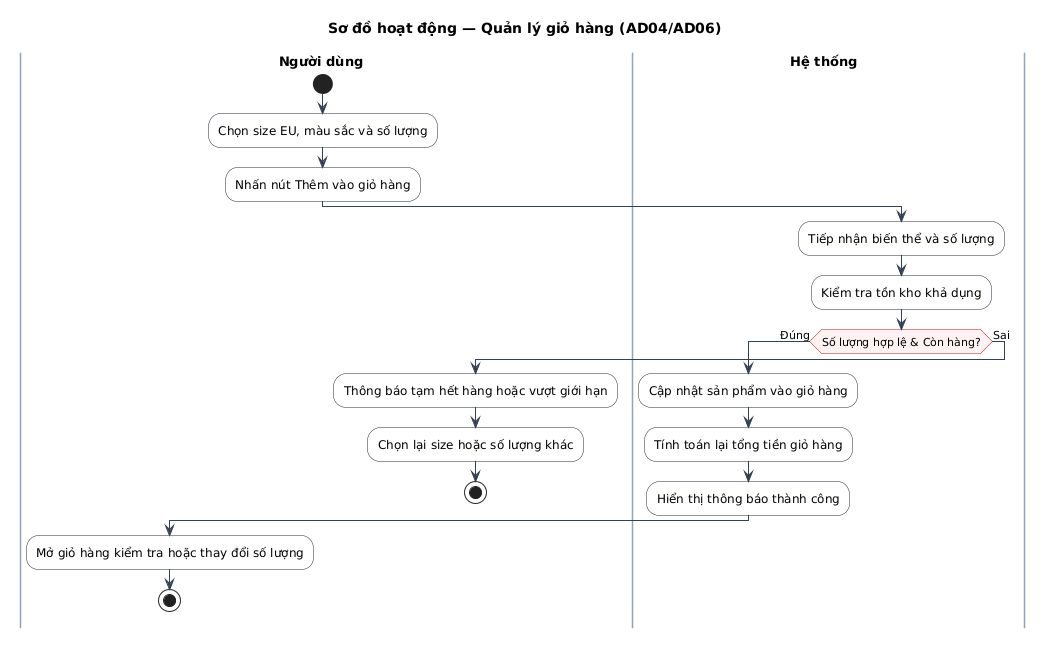

The diagram above was rendered by PlantUML. Its source (embedded in the PNG):
@startuml
title Sơ đồ hoạt động — Quản lý giỏ hàng (AD04/AD06)

skinparam defaultFontName "Arial"
skinparam defaultFontSize 12
skinparam ActivityFontSize 12
skinparam ActivityBorderColor #1e293b
skinparam ActivityBackgroundColor #ffffff
skinparam ActivityDiamondBorderColor #b91c1c
skinparam ActivityDiamondBackgroundColor #fef2f2
skinparam ActivityDiamondFontSize 11
skinparam ArrowColor #334155
skinparam ArrowFontSize 11
skinparam SwimlaneTitleFontSize 13
skinparam SwimlaneTitleFontStyle bold
skinparam SwimlaneBorderColor #94a3b8
skinparam SwimlaneWidth same

|Người dùng|
start
:Chọn size EU, màu sắc và số lượng;
:Nhấn nút Thêm vào giỏ hàng;

|Hệ thống|
:Tiếp nhận biến thể và số lượng;
:Kiểm tra tồn kho khả dụng;
if (Số lượng hợp lệ & Còn hàng?) then (Đúng)
  :Cập nhật sản phẩm vào giỏ hàng;
  :Tính toán lại tổng tiền giỏ hàng;
  :Hiển thị thông báo thành công;
  |Người dùng|
  :Mở giỏ hàng kiểm tra hoặc thay đổi số lượng;
  stop
else (Sai)
  :Thông báo tạm hết hàng hoặc vượt giới hạn;
  |Người dùng|
  :Chọn lại size hoặc số lượng khác;
  stop
endif
@enduml